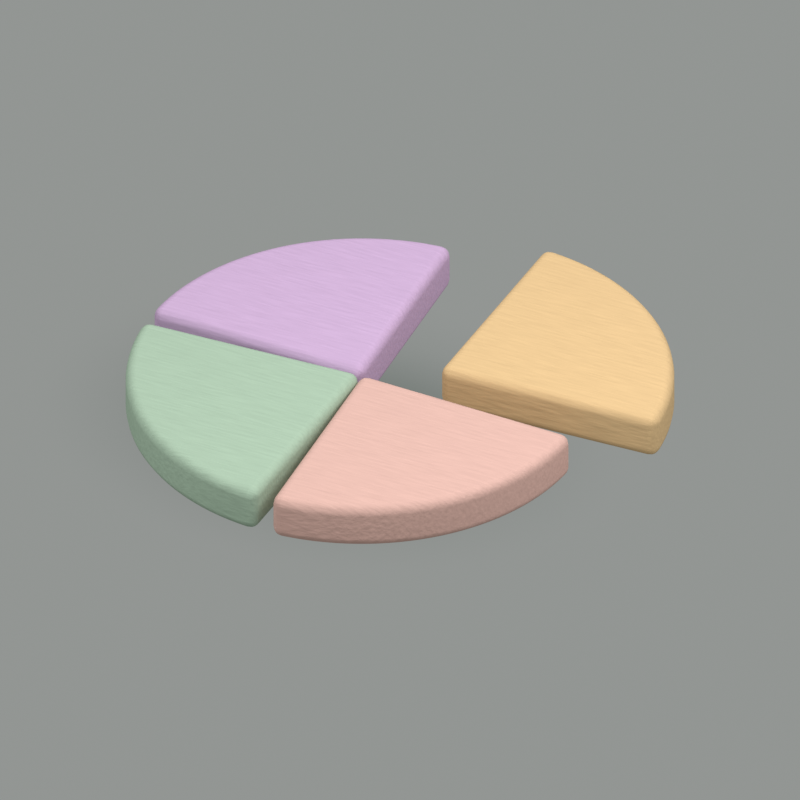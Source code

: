 # Source: e14.blend  (saved by Blender 5.2.45; exported with 4.5.12 LTS)
import bpy
from mathutils import Matrix  # noqa: F401  (used for matrix-valued properties, if any)

bpy.ops.wm.read_factory_settings(use_empty=True)
scene = bpy.context.scene
scene.name = 'Scene'

# ---- materials (node trees are filled in below, after node groups)
mat_quarter_paint_0 = bpy.data.materials.new('Quarter paint 0')
mat_quarter_paint_0.diffuse_color = (0.7231, 0.4969, 0.2582, 1.0)
mat_quarter_paint_1 = bpy.data.materials.new('Quarter paint 1')
mat_quarter_paint_1.diffuse_color = (0.5776, 0.402, 0.6105, 1.0)
mat_quarter_paint_2 = bpy.data.materials.new('Quarter paint 2')
mat_quarter_paint_2.diffuse_color = (0.3916, 0.521, 0.3968, 1.0)
mat_quarter_paint_3 = bpy.data.materials.new('Quarter paint 3')
mat_quarter_paint_3.diffuse_color = (0.7084, 0.4452, 0.3864, 1.0)
mat_broad_transparent_shadow = bpy.data.materials.new('Broad transparent shadow')
mat_dark_contact_shadow = bpy.data.materials.new('Dark contact shadow')

# ---- material node trees
mat_quarter_paint_0.use_nodes = True; mat_quarter_paint_0.node_tree.nodes.clear()
_N = mat_quarter_paint_0.node_tree.nodes; _L = mat_quarter_paint_0.node_tree.links
n0 = _N.new('ShaderNodeBsdfPrincipled'); n0.name = 'Principled BSDF'; n0.location = (-200, 100)
n0.inputs[2].default_value = 0.92
n0.inputs[10].default_value = 0.005
n0.inputs[13].default_value = 0.14
n1 = _N.new('ShaderNodeOutputMaterial'); n1.name = 'Material Output'; n1.location = (200, 100)
n2 = _N.new('ShaderNodeTexNoise'); n2.name = 'Noise Texture'; n2.location = (0, 0)
n2.width = 160
n2.inputs[2].default_value = 3.0
n3 = _N.new('ShaderNodeTexCoord'); n3.name = 'Texture Coordinate'; n3.location = (0, 0)
n4 = _N.new('ShaderNodeVectorMath'); n4.name = 'Vector Math'; n4.location = (0, 0)
n4.operation = 'MULTIPLY'
n4.inputs[1].default_value = (2.0, 28.0, 3.0)
n5 = _N.new('ShaderNodeValToRGB'); n5.name = 'Color Ramp'; n5.location = (0, 0)
while len(n5.color_ramp.elements) > 1: n5.color_ramp.elements.remove(n5.color_ramp.elements[-1])
n5.color_ramp.elements[0].position = 0.0; n5.color_ramp.elements[0].color = (0.6146, 0.4224, 0.2195, 1.0)
_e = n5.color_ramp.elements.new(1.0); _e.color = (0.7809, 0.5367, 0.2788, 1.0)
n6 = _N.new('ShaderNodeBump'); n6.name = 'Bump'; n6.location = (0, 0)
n6.inputs[0].default_value = 0.24
n6.inputs[1].default_value = 0.012
_L.new(n0.outputs[0], n1.inputs[0])
_L.new(n3.outputs[0], n4.inputs[0])
_L.new(n4.outputs[0], n2.inputs[0])
_L.new(n2.outputs[0], n5.inputs[0])
_L.new(n5.outputs[0], n0.inputs[0])
_L.new(n2.outputs[0], n6.inputs[3])
_L.new(n6.outputs[0], n0.inputs[5])
n1.is_active_output = True
mat_quarter_paint_1.use_nodes = True; mat_quarter_paint_1.node_tree.nodes.clear()
_N = mat_quarter_paint_1.node_tree.nodes; _L = mat_quarter_paint_1.node_tree.links
n0 = _N.new('ShaderNodeBsdfPrincipled'); n0.name = 'Principled BSDF'; n0.location = (-200, 100)
n0.inputs[2].default_value = 0.92
n0.inputs[10].default_value = 0.005
n0.inputs[13].default_value = 0.14
n1 = _N.new('ShaderNodeOutputMaterial'); n1.name = 'Material Output'; n1.location = (200, 100)
n2 = _N.new('ShaderNodeTexNoise'); n2.name = 'Noise Texture'; n2.location = (0, 0)
n2.width = 160
n2.inputs[2].default_value = 3.0
n3 = _N.new('ShaderNodeTexCoord'); n3.name = 'Texture Coordinate'; n3.location = (0, 0)
n4 = _N.new('ShaderNodeVectorMath'); n4.name = 'Vector Math'; n4.location = (0, 0)
n4.operation = 'MULTIPLY'
n4.inputs[1].default_value = (2.0, 28.0, 3.0)
n5 = _N.new('ShaderNodeValToRGB'); n5.name = 'Color Ramp'; n5.location = (0, 0)
while len(n5.color_ramp.elements) > 1: n5.color_ramp.elements.remove(n5.color_ramp.elements[-1])
n5.color_ramp.elements[0].position = 0.0; n5.color_ramp.elements[0].color = (0.4909, 0.3417, 0.5189, 1.0)
_e = n5.color_ramp.elements.new(1.0); _e.color = (0.6238, 0.4341, 0.6593, 1.0)
n6 = _N.new('ShaderNodeBump'); n6.name = 'Bump'; n6.location = (0, 0)
n6.inputs[0].default_value = 0.24
n6.inputs[1].default_value = 0.012
_L.new(n0.outputs[0], n1.inputs[0])
_L.new(n3.outputs[0], n4.inputs[0])
_L.new(n4.outputs[0], n2.inputs[0])
_L.new(n2.outputs[0], n5.inputs[0])
_L.new(n5.outputs[0], n0.inputs[0])
_L.new(n2.outputs[0], n6.inputs[3])
_L.new(n6.outputs[0], n0.inputs[5])
n1.is_active_output = True
mat_quarter_paint_2.use_nodes = True; mat_quarter_paint_2.node_tree.nodes.clear()
_N = mat_quarter_paint_2.node_tree.nodes; _L = mat_quarter_paint_2.node_tree.links
n0 = _N.new('ShaderNodeBsdfPrincipled'); n0.name = 'Principled BSDF'; n0.location = (-200, 100)
n0.inputs[2].default_value = 0.92
n0.inputs[10].default_value = 0.005
n0.inputs[13].default_value = 0.14
n1 = _N.new('ShaderNodeOutputMaterial'); n1.name = 'Material Output'; n1.location = (200, 100)
n2 = _N.new('ShaderNodeTexNoise'); n2.name = 'Noise Texture'; n2.location = (0, 0)
n2.width = 160
n2.inputs[2].default_value = 3.0
n3 = _N.new('ShaderNodeTexCoord'); n3.name = 'Texture Coordinate'; n3.location = (0, 0)
n4 = _N.new('ShaderNodeVectorMath'); n4.name = 'Vector Math'; n4.location = (0, 0)
n4.operation = 'MULTIPLY'
n4.inputs[1].default_value = (2.0, 28.0, 3.0)
n5 = _N.new('ShaderNodeValToRGB'); n5.name = 'Color Ramp'; n5.location = (0, 0)
while len(n5.color_ramp.elements) > 1: n5.color_ramp.elements.remove(n5.color_ramp.elements[-1])
n5.color_ramp.elements[0].position = 0.0; n5.color_ramp.elements[0].color = (0.3328, 0.4428, 0.3372, 1.0)
_e = n5.color_ramp.elements.new(1.0); _e.color = (0.4229, 0.5627, 0.4285, 1.0)
n6 = _N.new('ShaderNodeBump'); n6.name = 'Bump'; n6.location = (0, 0)
n6.inputs[0].default_value = 0.24
n6.inputs[1].default_value = 0.012
_L.new(n0.outputs[0], n1.inputs[0])
_L.new(n3.outputs[0], n4.inputs[0])
_L.new(n4.outputs[0], n2.inputs[0])
_L.new(n2.outputs[0], n5.inputs[0])
_L.new(n5.outputs[0], n0.inputs[0])
_L.new(n2.outputs[0], n6.inputs[3])
_L.new(n6.outputs[0], n0.inputs[5])
n1.is_active_output = True
mat_quarter_paint_3.use_nodes = True; mat_quarter_paint_3.node_tree.nodes.clear()
_N = mat_quarter_paint_3.node_tree.nodes; _L = mat_quarter_paint_3.node_tree.links
n0 = _N.new('ShaderNodeBsdfPrincipled'); n0.name = 'Principled BSDF'; n0.location = (-200, 100)
n0.inputs[2].default_value = 0.92
n0.inputs[10].default_value = 0.005
n0.inputs[13].default_value = 0.14
n1 = _N.new('ShaderNodeOutputMaterial'); n1.name = 'Material Output'; n1.location = (200, 100)
n2 = _N.new('ShaderNodeTexNoise'); n2.name = 'Noise Texture'; n2.location = (0, 0)
n2.width = 160
n2.inputs[2].default_value = 3.0
n3 = _N.new('ShaderNodeTexCoord'); n3.name = 'Texture Coordinate'; n3.location = (0, 0)
n4 = _N.new('ShaderNodeVectorMath'); n4.name = 'Vector Math'; n4.location = (0, 0)
n4.operation = 'MULTIPLY'
n4.inputs[1].default_value = (2.0, 28.0, 3.0)
n5 = _N.new('ShaderNodeValToRGB'); n5.name = 'Color Ramp'; n5.location = (0, 0)
while len(n5.color_ramp.elements) > 1: n5.color_ramp.elements.remove(n5.color_ramp.elements[-1])
n5.color_ramp.elements[0].position = 0.0; n5.color_ramp.elements[0].color = (0.6021, 0.3784, 0.3285, 1.0)
_e = n5.color_ramp.elements.new(1.0); _e.color = (0.765, 0.4808, 0.4173, 1.0)
n6 = _N.new('ShaderNodeBump'); n6.name = 'Bump'; n6.location = (0, 0)
n6.inputs[0].default_value = 0.24
n6.inputs[1].default_value = 0.012
_L.new(n0.outputs[0], n1.inputs[0])
_L.new(n3.outputs[0], n4.inputs[0])
_L.new(n4.outputs[0], n2.inputs[0])
_L.new(n2.outputs[0], n5.inputs[0])
_L.new(n5.outputs[0], n0.inputs[0])
_L.new(n2.outputs[0], n6.inputs[3])
_L.new(n6.outputs[0], n0.inputs[5])
n1.is_active_output = True
mat_broad_transparent_shadow.use_nodes = True; mat_broad_transparent_shadow.node_tree.nodes.clear()
_N = mat_broad_transparent_shadow.node_tree.nodes; _L = mat_broad_transparent_shadow.node_tree.links
n0 = _N.new('ShaderNodeTexCoord'); n0.name = 'Texture Coordinate'; n0.location = (0, 0)
n1 = _N.new('ShaderNodeVectorMath'); n1.name = 'Vector Math'; n1.location = (0, 0)
n1.operation = 'SUBTRACT'
n1.inputs[1].default_value = (0.5, 0.5, 0.0)
n2 = _N.new('ShaderNodeVectorMath'); n2.name = 'Vector Math.001'; n2.location = (0, 0)
n2.operation = 'SCALE'
n2.inputs[3].default_value = 2.0
n3 = _N.new('ShaderNodeVectorMath'); n3.name = 'Vector Math.002'; n3.location = (0, 0)
n3.operation = 'LENGTH'
n4 = _N.new('ShaderNodeMath'); n4.name = 'Math'; n4.location = (0, 0)
n4.operation = 'SUBTRACT'
n4.use_clamp = True
n4.inputs[0].default_value = 1.0
n5 = _N.new('ShaderNodeMath'); n5.name = 'Math.001'; n5.location = (0, 0)
n5.operation = 'POWER'
n5.inputs[1].default_value = 1.5
n6 = _N.new('ShaderNodeMath'); n6.name = 'Math.002'; n6.location = (0, 0)
n6.operation = 'MULTIPLY'
n6.inputs[1].default_value = 0.62
n7 = _N.new('ShaderNodeBsdfTransparent'); n7.name = 'Transparent BSDF'; n7.location = (0, 0)
n8 = _N.new('ShaderNodeEmission'); n8.name = 'Emission'; n8.location = (0, 0)
n8.inputs[0].default_value = (0.08, 0.11, 0.09, 1.0)
n9 = _N.new('ShaderNodeMixShader'); n9.name = 'Mix Shader'; n9.location = (0, 0)
n10 = _N.new('ShaderNodeOutputMaterial'); n10.name = 'Material Output'; n10.location = (0, 0)
_L.new(n0.outputs[2], n1.inputs[0])
_L.new(n1.outputs[0], n2.inputs[0])
_L.new(n2.outputs[0], n3.inputs[0])
_L.new(n3.outputs[1], n4.inputs[1])
_L.new(n4.outputs[0], n5.inputs[0])
_L.new(n5.outputs[0], n6.inputs[0])
_L.new(n6.outputs[0], n9.inputs[0])
_L.new(n7.outputs[0], n9.inputs[1])
_L.new(n8.outputs[0], n9.inputs[2])
_L.new(n9.outputs[0], n10.inputs[0])
n10.is_active_output = True
mat_dark_contact_shadow.use_nodes = True; mat_dark_contact_shadow.node_tree.nodes.clear()
_N = mat_dark_contact_shadow.node_tree.nodes; _L = mat_dark_contact_shadow.node_tree.links
n0 = _N.new('ShaderNodeTexCoord'); n0.name = 'Texture Coordinate'; n0.location = (0, 0)
n1 = _N.new('ShaderNodeVectorMath'); n1.name = 'Vector Math'; n1.location = (0, 0)
n1.operation = 'SUBTRACT'
n1.inputs[1].default_value = (0.5, 0.5, 0.0)
n2 = _N.new('ShaderNodeVectorMath'); n2.name = 'Vector Math.001'; n2.location = (0, 0)
n2.operation = 'SCALE'
n2.inputs[3].default_value = 2.0
n3 = _N.new('ShaderNodeVectorMath'); n3.name = 'Vector Math.002'; n3.location = (0, 0)
n3.operation = 'LENGTH'
n4 = _N.new('ShaderNodeMath'); n4.name = 'Math'; n4.location = (0, 0)
n4.operation = 'SUBTRACT'
n4.use_clamp = True
n4.inputs[0].default_value = 1.0
n5 = _N.new('ShaderNodeMath'); n5.name = 'Math.001'; n5.location = (0, 0)
n5.operation = 'POWER'
n5.inputs[1].default_value = 1.5
n6 = _N.new('ShaderNodeMath'); n6.name = 'Math.002'; n6.location = (0, 0)
n6.operation = 'MULTIPLY'
n6.inputs[1].default_value = 0.58
n7 = _N.new('ShaderNodeBsdfTransparent'); n7.name = 'Transparent BSDF'; n7.location = (0, 0)
n8 = _N.new('ShaderNodeEmission'); n8.name = 'Emission'; n8.location = (0, 0)
n8.inputs[0].default_value = (0.08, 0.11, 0.09, 1.0)
n9 = _N.new('ShaderNodeMixShader'); n9.name = 'Mix Shader'; n9.location = (0, 0)
n10 = _N.new('ShaderNodeOutputMaterial'); n10.name = 'Material Output'; n10.location = (0, 0)
_L.new(n0.outputs[2], n1.inputs[0])
_L.new(n1.outputs[0], n2.inputs[0])
_L.new(n2.outputs[0], n3.inputs[0])
_L.new(n3.outputs[1], n4.inputs[1])
_L.new(n4.outputs[0], n5.inputs[0])
_L.new(n5.outputs[0], n6.inputs[0])
_L.new(n6.outputs[0], n9.inputs[0])
_L.new(n7.outputs[0], n9.inputs[1])
_L.new(n8.outputs[0], n9.inputs[2])
_L.new(n9.outputs[0], n10.inputs[0])
n10.is_active_output = True

# ---- world
world_soft_warm_studio = bpy.data.worlds.new('Soft warm studio'); scene.world = world_soft_warm_studio
world_soft_warm_studio.use_nodes = True; world_soft_warm_studio.node_tree.nodes.clear()
_N = world_soft_warm_studio.node_tree.nodes; _L = world_soft_warm_studio.node_tree.links
n0 = _N.new('ShaderNodeBackground'); n0.name = 'Background'; n0.location = (-200, 100)
n0.inputs[0].default_value = (0.83, 0.87, 0.84, 1.0)
n0.inputs[1].default_value = 0.35
n1 = _N.new('ShaderNodeOutputWorld'); n1.name = 'World Output'; n1.location = (200, 100)
_L.new(n0.outputs[0], n1.inputs[0])
n1.is_active_output = True

# ---- cameras
cam_camera = bpy.data.cameras.new('Camera')
cam_camera.type = 'ORTHO'
cam_camera.ortho_scale = 3.05

# ---- lights
light_area = bpy.data.lights.new('Area', 'AREA')
light_area.energy = 330.0
light_area.shape = 'DISK'
light_area.size = 4.0
light_area.size_y = 1.0
light_area_001 = bpy.data.lights.new('Area.001', 'AREA')
light_area_001.energy = 210.0
light_area_001.shape = 'DISK'
light_area_001.size = 3.0
light_area_001.size_y = 1.0
light_area_002 = bpy.data.lights.new('Area.002', 'AREA')
light_area_002.energy = 150.0
light_area_002.shape = 'DISK'
light_area_002.size = 3.0
light_area_002.size_y = 1.0

# ---- meshes
me_quarter_piece = bpy.data.meshes.new('Quarter piece')
me_quarter_piece.from_pydata([(0.18, 0.1, 0.04), (0.8096, 0.122, 0.04), (0.8079, 0.1515, 0.04), (0.8048, 0.1809, 0.04), (0.8003, 0.2101, 0.04), (0.7945, 0.2391, 0.04), (0.7873, 0.2677, 0.04), (0.7787, 0.296, 0.04), (0.7689, 0.3239, 0.04), (0.7577, 0.3512, 0.04), (0.7453, 0.378, 0.04), (0.7317, 0.4042, 0.04), (0.7168, 0.4298, 0.04), (0.7007, 0.4546, 0.04), (0.6835, 0.4786, 0.04), (0.6652, 0.5018, 0.04), (0.6459, 0.5241, 0.04), (0.6255, 0.5455, 0.04), (0.6041, 0.5659, 0.04), (0.5818, 0.5852, 0.04), (0.5586, 0.6035, 0.04), (0.5346, 0.6207, 0.04), (0.5098, 0.6368, 0.04), (0.4842, 0.6517, 0.04), (0.458, 0.6653, 0.04), (0.4312, 0.6777, 0.04), (0.4039, 0.6889, 0.04), (0.376, 0.6987, 0.04), (0.3477, 0.7073, 0.04), (0.3191, 0.7145, 0.04), (0.2901, 0.7203, 0.04), (0.2609, 0.7248, 0.04), (0.2315, 0.7279, 0.04), (0.202, 0.7296, 0.04), (0.18, 0.1, 0.17), (0.8096, 0.122, 0.17), (0.8079, 0.1515, 0.17), (0.8048, 0.1809, 0.17), (0.8003, 0.2101, 0.17), (0.7945, 0.2391, 0.17), (0.7873, 0.2677, 0.17), (0.7787, 0.296, 0.17), (0.7689, 0.3239, 0.17), (0.7577, 0.3512, 0.17), (0.7453, 0.378, 0.17), (0.7317, 0.4042, 0.17), (0.7168, 0.4298, 0.17), (0.7007, 0.4546, 0.17), (0.6835, 0.4786, 0.17), (0.6652, 0.5018, 0.17), (0.6459, 0.5241, 0.17), (0.6255, 0.5455, 0.17), (0.6041, 0.5659, 0.17), (0.5818, 0.5852, 0.17), (0.5586, 0.6035, 0.17), (0.5346, 0.6207, 0.17), (0.5098, 0.6368, 0.17), (0.4842, 0.6517, 0.17), (0.458, 0.6653, 0.17), (0.4312, 0.6777, 0.17), (0.4039, 0.6889, 0.17), (0.376, 0.6987, 0.17), (0.3477, 0.7073, 0.17), (0.3191, 0.7145, 0.17), (0.2901, 0.7203, 0.17), (0.2609, 0.7248, 0.17), (0.2315, 0.7279, 0.17), (0.202, 0.7296, 0.17)], [], [(33, 32, 31, 30, 29, 28, 27, 26, 25, 24, 23, 22, 21, 20, 19, 18, 17, 16, 15, 14, 13, 12, 11, 10, 9, 8, 7, 6, 5, 4, 3, 2, 1, 0), (34, 35, 36, 37, 38, 39, 40, 41, 42, 43, 44, 45, 46, 47, 48, 49, 50, 51, 52, 53, 54, 55, 56, 57, 58, 59, 60, 61, 62, 63, 64, 65, 66, 67), (0, 1, 35, 34), (1, 2, 36, 35), (2, 3, 37, 36), (3, 4, 38, 37), (4, 5, 39, 38), (5, 6, 40, 39), (6, 7, 41, 40), (7, 8, 42, 41), (8, 9, 43, 42), (9, 10, 44, 43), (10, 11, 45, 44), (11, 12, 46, 45), (12, 13, 47, 46), (13, 14, 48, 47), (14, 15, 49, 48), (15, 16, 50, 49), (16, 17, 51, 50), (17, 18, 52, 51), (18, 19, 53, 52), (19, 20, 54, 53), (20, 21, 55, 54), (21, 22, 56, 55), (22, 23, 57, 56), (23, 24, 58, 57), (24, 25, 59, 58), (25, 26, 60, 59), (26, 27, 61, 60), (27, 28, 62, 61), (28, 29, 63, 62), (29, 30, 64, 63), (30, 31, 65, 64), (31, 32, 66, 65), (32, 33, 67, 66), (33, 0, 34, 67)])
me_quarter_piece.materials.append(mat_quarter_paint_0)
me_quarter_piece.update()
me_quarter_piece_001 = bpy.data.meshes.new('Quarter piece.001')
me_quarter_piece_001.from_pydata([(0.0, 0.0, 0.04), (-0.02205, 0.6296, 0.04), (-0.05154, 0.6279, 0.04), (-0.08092, 0.6248, 0.04), (-0.1101, 0.6203, 0.04), (-0.1391, 0.6145, 0.04), (-0.1677, 0.6073, 0.04), (-0.196, 0.5987, 0.04), (-0.2239, 0.5889, 0.04), (-0.2512, 0.5777, 0.04), (-0.278, 0.5653, 0.04), (-0.3042, 0.5517, 0.04), (-0.3298, 0.5368, 0.04), (-0.3546, 0.5207, 0.04), (-0.3786, 0.5035, 0.04), (-0.4018, 0.4852, 0.04), (-0.4241, 0.4659, 0.04), (-0.4455, 0.4455, 0.04), (-0.4659, 0.4241, 0.04), (-0.4852, 0.4018, 0.04), (-0.5035, 0.3786, 0.04), (-0.5207, 0.3546, 0.04), (-0.5368, 0.3298, 0.04), (-0.5517, 0.3042, 0.04), (-0.5653, 0.278, 0.04), (-0.5777, 0.2512, 0.04), (-0.5889, 0.2239, 0.04), (-0.5987, 0.196, 0.04), (-0.6073, 0.1677, 0.04), (-0.6145, 0.1391, 0.04), (-0.6203, 0.1101, 0.04), (-0.6248, 0.08092, 0.04), (-0.6279, 0.05154, 0.04), (-0.6296, 0.02205, 0.04), (0.0, 0.0, 0.17), (-0.02205, 0.6296, 0.17), (-0.05154, 0.6279, 0.17), (-0.08092, 0.6248, 0.17), (-0.1101, 0.6203, 0.17), (-0.1391, 0.6145, 0.17), (-0.1677, 0.6073, 0.17), (-0.196, 0.5987, 0.17), (-0.2239, 0.5889, 0.17), (-0.2512, 0.5777, 0.17), (-0.278, 0.5653, 0.17), (-0.3042, 0.5517, 0.17), (-0.3298, 0.5368, 0.17), (-0.3546, 0.5207, 0.17), (-0.3786, 0.5035, 0.17), (-0.4018, 0.4852, 0.17), (-0.4241, 0.4659, 0.17), (-0.4455, 0.4455, 0.17), (-0.4659, 0.4241, 0.17), (-0.4852, 0.4018, 0.17), (-0.5035, 0.3786, 0.17), (-0.5207, 0.3546, 0.17), (-0.5368, 0.3298, 0.17), (-0.5517, 0.3042, 0.17), (-0.5653, 0.278, 0.17), (-0.5777, 0.2512, 0.17), (-0.5889, 0.2239, 0.17), (-0.5987, 0.196, 0.17), (-0.6073, 0.1677, 0.17), (-0.6145, 0.1391, 0.17), (-0.6203, 0.1101, 0.17), (-0.6248, 0.08092, 0.17), (-0.6279, 0.05154, 0.17), (-0.6296, 0.02205, 0.17)], [], [(33, 32, 31, 30, 29, 28, 27, 26, 25, 24, 23, 22, 21, 20, 19, 18, 17, 16, 15, 14, 13, 12, 11, 10, 9, 8, 7, 6, 5, 4, 3, 2, 1, 0), (34, 35, 36, 37, 38, 39, 40, 41, 42, 43, 44, 45, 46, 47, 48, 49, 50, 51, 52, 53, 54, 55, 56, 57, 58, 59, 60, 61, 62, 63, 64, 65, 66, 67), (0, 1, 35, 34), (1, 2, 36, 35), (2, 3, 37, 36), (3, 4, 38, 37), (4, 5, 39, 38), (5, 6, 40, 39), (6, 7, 41, 40), (7, 8, 42, 41), (8, 9, 43, 42), (9, 10, 44, 43), (10, 11, 45, 44), (11, 12, 46, 45), (12, 13, 47, 46), (13, 14, 48, 47), (14, 15, 49, 48), (15, 16, 50, 49), (16, 17, 51, 50), (17, 18, 52, 51), (18, 19, 53, 52), (19, 20, 54, 53), (20, 21, 55, 54), (21, 22, 56, 55), (22, 23, 57, 56), (23, 24, 58, 57), (24, 25, 59, 58), (25, 26, 60, 59), (26, 27, 61, 60), (27, 28, 62, 61), (28, 29, 63, 62), (29, 30, 64, 63), (30, 31, 65, 64), (31, 32, 66, 65), (32, 33, 67, 66), (33, 0, 34, 67)])
me_quarter_piece_001.materials.append(mat_quarter_paint_1)
me_quarter_piece_001.update()
me_quarter_piece_002 = bpy.data.meshes.new('Quarter piece.002')
me_quarter_piece_002.from_pydata([(0.0, 0.0, 0.04), (-0.6296, -0.02205, 0.04), (-0.6279, -0.05154, 0.04), (-0.6248, -0.08092, 0.04), (-0.6203, -0.1101, 0.04), (-0.6145, -0.1391, 0.04), (-0.6073, -0.1677, 0.04), (-0.5987, -0.196, 0.04), (-0.5889, -0.2239, 0.04), (-0.5777, -0.2512, 0.04), (-0.5653, -0.278, 0.04), (-0.5517, -0.3042, 0.04), (-0.5368, -0.3298, 0.04), (-0.5207, -0.3546, 0.04), (-0.5035, -0.3786, 0.04), (-0.4852, -0.4018, 0.04), (-0.4659, -0.4241, 0.04), (-0.4455, -0.4455, 0.04), (-0.4241, -0.4659, 0.04), (-0.4018, -0.4852, 0.04), (-0.3786, -0.5035, 0.04), (-0.3546, -0.5207, 0.04), (-0.3298, -0.5368, 0.04), (-0.3042, -0.5517, 0.04), (-0.278, -0.5653, 0.04), (-0.2512, -0.5777, 0.04), (-0.2239, -0.5889, 0.04), (-0.196, -0.5987, 0.04), (-0.1677, -0.6073, 0.04), (-0.1391, -0.6145, 0.04), (-0.1101, -0.6203, 0.04), (-0.08092, -0.6248, 0.04), (-0.05154, -0.6279, 0.04), (-0.02205, -0.6296, 0.04), (0.0, 0.0, 0.17), (-0.6296, -0.02205, 0.17), (-0.6279, -0.05154, 0.17), (-0.6248, -0.08092, 0.17), (-0.6203, -0.1101, 0.17), (-0.6145, -0.1391, 0.17), (-0.6073, -0.1677, 0.17), (-0.5987, -0.196, 0.17), (-0.5889, -0.2239, 0.17), (-0.5777, -0.2512, 0.17), (-0.5653, -0.278, 0.17), (-0.5517, -0.3042, 0.17), (-0.5368, -0.3298, 0.17), (-0.5207, -0.3546, 0.17), (-0.5035, -0.3786, 0.17), (-0.4852, -0.4018, 0.17), (-0.4659, -0.4241, 0.17), (-0.4455, -0.4455, 0.17), (-0.4241, -0.4659, 0.17), (-0.4018, -0.4852, 0.17), (-0.3786, -0.5035, 0.17), (-0.3546, -0.5207, 0.17), (-0.3298, -0.5368, 0.17), (-0.3042, -0.5517, 0.17), (-0.278, -0.5653, 0.17), (-0.2512, -0.5777, 0.17), (-0.2239, -0.5889, 0.17), (-0.196, -0.5987, 0.17), (-0.1677, -0.6073, 0.17), (-0.1391, -0.6145, 0.17), (-0.1101, -0.6203, 0.17), (-0.08092, -0.6248, 0.17), (-0.05154, -0.6279, 0.17), (-0.02205, -0.6296, 0.17)], [], [(33, 32, 31, 30, 29, 28, 27, 26, 25, 24, 23, 22, 21, 20, 19, 18, 17, 16, 15, 14, 13, 12, 11, 10, 9, 8, 7, 6, 5, 4, 3, 2, 1, 0), (34, 35, 36, 37, 38, 39, 40, 41, 42, 43, 44, 45, 46, 47, 48, 49, 50, 51, 52, 53, 54, 55, 56, 57, 58, 59, 60, 61, 62, 63, 64, 65, 66, 67), (0, 1, 35, 34), (1, 2, 36, 35), (2, 3, 37, 36), (3, 4, 38, 37), (4, 5, 39, 38), (5, 6, 40, 39), (6, 7, 41, 40), (7, 8, 42, 41), (8, 9, 43, 42), (9, 10, 44, 43), (10, 11, 45, 44), (11, 12, 46, 45), (12, 13, 47, 46), (13, 14, 48, 47), (14, 15, 49, 48), (15, 16, 50, 49), (16, 17, 51, 50), (17, 18, 52, 51), (18, 19, 53, 52), (19, 20, 54, 53), (20, 21, 55, 54), (21, 22, 56, 55), (22, 23, 57, 56), (23, 24, 58, 57), (24, 25, 59, 58), (25, 26, 60, 59), (26, 27, 61, 60), (27, 28, 62, 61), (28, 29, 63, 62), (29, 30, 64, 63), (30, 31, 65, 64), (31, 32, 66, 65), (32, 33, 67, 66), (33, 0, 34, 67)])
me_quarter_piece_002.materials.append(mat_quarter_paint_2)
me_quarter_piece_002.update()
me_quarter_piece_003 = bpy.data.meshes.new('Quarter piece.003')
me_quarter_piece_003.from_pydata([(0.0, 0.0, 0.04), (0.02205, -0.6296, 0.04), (0.05154, -0.6279, 0.04), (0.08092, -0.6248, 0.04), (0.1101, -0.6203, 0.04), (0.1391, -0.6145, 0.04), (0.1677, -0.6073, 0.04), (0.196, -0.5987, 0.04), (0.2239, -0.5889, 0.04), (0.2512, -0.5777, 0.04), (0.278, -0.5653, 0.04), (0.3042, -0.5517, 0.04), (0.3298, -0.5368, 0.04), (0.3546, -0.5207, 0.04), (0.3786, -0.5035, 0.04), (0.4018, -0.4852, 0.04), (0.4241, -0.4659, 0.04), (0.4455, -0.4455, 0.04), (0.4659, -0.4241, 0.04), (0.4852, -0.4018, 0.04), (0.5035, -0.3786, 0.04), (0.5207, -0.3546, 0.04), (0.5368, -0.3298, 0.04), (0.5517, -0.3042, 0.04), (0.5653, -0.278, 0.04), (0.5777, -0.2512, 0.04), (0.5889, -0.2239, 0.04), (0.5987, -0.196, 0.04), (0.6073, -0.1677, 0.04), (0.6145, -0.1391, 0.04), (0.6203, -0.1101, 0.04), (0.6248, -0.08092, 0.04), (0.6279, -0.05154, 0.04), (0.6296, -0.02205, 0.04), (0.0, 0.0, 0.17), (0.02205, -0.6296, 0.17), (0.05154, -0.6279, 0.17), (0.08092, -0.6248, 0.17), (0.1101, -0.6203, 0.17), (0.1391, -0.6145, 0.17), (0.1677, -0.6073, 0.17), (0.196, -0.5987, 0.17), (0.2239, -0.5889, 0.17), (0.2512, -0.5777, 0.17), (0.278, -0.5653, 0.17), (0.3042, -0.5517, 0.17), (0.3298, -0.5368, 0.17), (0.3546, -0.5207, 0.17), (0.3786, -0.5035, 0.17), (0.4018, -0.4852, 0.17), (0.4241, -0.4659, 0.17), (0.4455, -0.4455, 0.17), (0.4659, -0.4241, 0.17), (0.4852, -0.4018, 0.17), (0.5035, -0.3786, 0.17), (0.5207, -0.3546, 0.17), (0.5368, -0.3298, 0.17), (0.5517, -0.3042, 0.17), (0.5653, -0.278, 0.17), (0.5777, -0.2512, 0.17), (0.5889, -0.2239, 0.17), (0.5987, -0.196, 0.17), (0.6073, -0.1677, 0.17), (0.6145, -0.1391, 0.17), (0.6203, -0.1101, 0.17), (0.6248, -0.08092, 0.17), (0.6279, -0.05154, 0.17), (0.6296, -0.02205, 0.17)], [], [(33, 32, 31, 30, 29, 28, 27, 26, 25, 24, 23, 22, 21, 20, 19, 18, 17, 16, 15, 14, 13, 12, 11, 10, 9, 8, 7, 6, 5, 4, 3, 2, 1, 0), (34, 35, 36, 37, 38, 39, 40, 41, 42, 43, 44, 45, 46, 47, 48, 49, 50, 51, 52, 53, 54, 55, 56, 57, 58, 59, 60, 61, 62, 63, 64, 65, 66, 67), (0, 1, 35, 34), (1, 2, 36, 35), (2, 3, 37, 36), (3, 4, 38, 37), (4, 5, 39, 38), (5, 6, 40, 39), (6, 7, 41, 40), (7, 8, 42, 41), (8, 9, 43, 42), (9, 10, 44, 43), (10, 11, 45, 44), (11, 12, 46, 45), (12, 13, 47, 46), (13, 14, 48, 47), (14, 15, 49, 48), (15, 16, 50, 49), (16, 17, 51, 50), (17, 18, 52, 51), (18, 19, 53, 52), (19, 20, 54, 53), (20, 21, 55, 54), (21, 22, 56, 55), (22, 23, 57, 56), (23, 24, 58, 57), (24, 25, 59, 58), (25, 26, 60, 59), (26, 27, 61, 60), (27, 28, 62, 61), (28, 29, 63, 62), (29, 30, 64, 63), (30, 31, 65, 64), (31, 32, 66, 65), (32, 33, 67, 66), (33, 0, 34, 67)])
me_quarter_piece_003.materials.append(mat_quarter_paint_3)
me_quarter_piece_003.update()
me_plane = bpy.data.meshes.new('Plane')
me_plane.from_pydata([(-1.0, -1.0, 0.0), (1.0, -1.0, 0.0), (-1.0, 1.0, 0.0), (1.0, 1.0, 0.0)], [], [(0, 1, 3, 2)])
_uv = me_plane.uv_layers.new(name='UVMap')
_uv.uv.foreach_set('vector', [0.0, 0.0, 1.0, 0.0, 1.0, 1.0, 0.0, 1.0])
me_plane.materials.append(mat_broad_transparent_shadow)
me_plane.update()
me_plane_001 = bpy.data.meshes.new('Plane.001')
me_plane_001.from_pydata([(-1.0, -1.0, 0.0), (1.0, -1.0, 0.0), (-1.0, 1.0, 0.0), (1.0, 1.0, 0.0)], [], [(0, 1, 3, 2)])
_uv = me_plane_001.uv_layers.new(name='UVMap')
_uv.uv.foreach_set('vector', [0.0, 0.0, 1.0, 0.0, 1.0, 1.0, 0.0, 1.0])
me_plane_001.materials.append(mat_dark_contact_shadow)
me_plane_001.update()

# ---- objects
ob_painted_wooden_quarter = bpy.data.objects.new('Painted wooden quarter', me_quarter_piece)
ob_painted_wooden_quarter_001 = bpy.data.objects.new('Painted wooden quarter.001', me_quarter_piece_001)
ob_painted_wooden_quarter_002 = bpy.data.objects.new('Painted wooden quarter.002', me_quarter_piece_002)
ob_painted_wooden_quarter_003 = bpy.data.objects.new('Painted wooden quarter.003', me_quarter_piece_003)
ob_asset_placement = bpy.data.objects.new('Asset placement', None)
ob_camera = bpy.data.objects.new('Camera', cam_camera)
ob_area = bpy.data.objects.new('Area', light_area)
ob_area_001 = bpy.data.objects.new('Area.001', light_area_001)
ob_area_002 = bpy.data.objects.new('Area.002', light_area_002)
ob_broad_transparent_shadow = bpy.data.objects.new('Broad transparent shadow', me_plane)
ob_dark_contact_shadow = bpy.data.objects.new('Dark contact shadow', me_plane_001)

# ---- transforms, parenting, visibility, modifiers, constraints
ob_painted_wooden_quarter.parent = ob_asset_placement
ob_painted_wooden_quarter.location = (0.0, 0.0, 0.0)
_m = ob_painted_wooden_quarter.modifiers.new('Worn round quarter edges', 'BEVEL')
_m.width = 0.032
_m.width_pct = 0.032
_m.segments = 4
_m = ob_painted_wooden_quarter.modifiers.new('Weighted quarter normals', 'WEIGHTED_NORMAL')
ob_painted_wooden_quarter_001.parent = ob_asset_placement
ob_painted_wooden_quarter_001.location = (0.0, 0.0, 0.0)
_m = ob_painted_wooden_quarter_001.modifiers.new('Worn round quarter edges', 'BEVEL')
_m.width = 0.032
_m.width_pct = 0.032
_m.segments = 4
_m = ob_painted_wooden_quarter_001.modifiers.new('Weighted quarter normals', 'WEIGHTED_NORMAL')
ob_painted_wooden_quarter_002.parent = ob_asset_placement
ob_painted_wooden_quarter_002.location = (0.0, 0.0, 0.0)
_m = ob_painted_wooden_quarter_002.modifiers.new('Worn round quarter edges', 'BEVEL')
_m.width = 0.032
_m.width_pct = 0.032
_m.segments = 4
_m = ob_painted_wooden_quarter_002.modifiers.new('Weighted quarter normals', 'WEIGHTED_NORMAL')
ob_painted_wooden_quarter_003.parent = ob_asset_placement
ob_painted_wooden_quarter_003.location = (0.0, 0.0, 0.0)
_m = ob_painted_wooden_quarter_003.modifiers.new('Worn round quarter edges', 'BEVEL')
_m.width = 0.032
_m.width_pct = 0.032
_m.segments = 4
_m = ob_painted_wooden_quarter_003.modifiers.new('Weighted quarter normals', 'WEIGHTED_NORMAL')
ob_asset_placement.location = (-0.1285, -0.07138, -0.02211)
ob_asset_placement.scale = (1.428, 1.428, 1.428)
ob_camera.location = (3.0, -6.5, 5.2)
ob_camera.rotation_euler = (0.9498, -5.078e-08, 0.4324)
ob_area.location = (-3.0, -4.0, 7.0)
ob_area.rotation_euler = (0.6256, 9.362e-08, -0.6435)
ob_area_001.location = (4.0, -1.0, 5.0)
ob_area_001.rotation_euler = (0.6973, 5.85e-08, 1.326)
ob_area_002.location = (1.0, 4.0, 6.0)
ob_area_002.rotation_euler = (0.6082, -3.692e-08, 2.897)
ob_broad_transparent_shadow.location = (-0.23, -0.16, -0.018)
ob_broad_transparent_shadow.scale = (1.18, 0.9, 1.0)
ob_dark_contact_shadow.location = (-0.02, -0.05, -0.014)
ob_dark_contact_shadow.scale = (0.73, 0.52, 1.0)

# ---- collection membership
scene.collection.objects.link(ob_painted_wooden_quarter)
scene.collection.objects.link(ob_painted_wooden_quarter_001)
scene.collection.objects.link(ob_painted_wooden_quarter_002)
scene.collection.objects.link(ob_painted_wooden_quarter_003)
scene.collection.objects.link(ob_asset_placement)
scene.collection.objects.link(ob_camera)
scene.collection.objects.link(ob_area)
scene.collection.objects.link(ob_area_001)
scene.collection.objects.link(ob_area_002)
scene.collection.objects.link(ob_broad_transparent_shadow)
scene.collection.objects.link(ob_dark_contact_shadow)

# ---- scene / render settings (as saved in the file)
scene.camera = ob_camera
scene.frame_start = 1; scene.frame_end = 250; scene.frame_set(1)
scene.render.engine = 'CYCLES'
scene.render.resolution_x = 640
scene.render.resolution_y = 640
scene.render.film_transparent = True
scene.render.bake_bias = 0.0
scene.render.bake_samples = 0
scene.render.compositor_device = 'GPU'
scene.cycles.samples = 48
scene.eevee.use_volume_custom_range = False
scene.eevee.fast_gi_thickness_near = 0.1
scene.eevee.fast_gi_thickness_far = 0.0
scene.eevee.ray_tracing_options.screen_trace_thickness = 0.1
scene.view_settings.view_transform = 'Standard'
bpy.context.view_layer.update()
